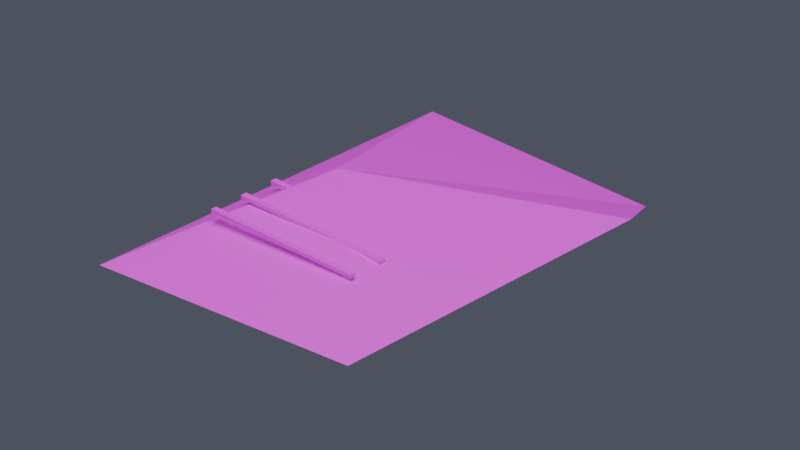 # Source: env_father_office_paper_source_v002.blend  (saved by Blender 5.2.45; exported with 4.5.12 LTS)
import bpy
from mathutils import Matrix  # noqa: F401  (used for matrix-valued properties, if any)

bpy.ops.wm.read_factory_settings(use_empty=True)
scene = bpy.context.scene
scene.name = '组件_散落纸张'

# ---- collections
col_01______paper = bpy.data.collections.new('01_制作组件_paper'); scene.collection.children.link(col_01______paper)
col_x = bpy.data.collections.new('散落纸张'); col_01______paper.children.link(col_x)
col_02______paper = bpy.data.collections.new('02_游戏输出_paper'); scene.collection.children.link(col_02______paper)
col_x_1 = bpy.data.collections.new('组件_散落纸张'); col_02______paper.children.link(col_x_1)

# ---- images (referenced by path relative to the original .blend; pixels are not part of the script)
import os
ASSET_DIR = os.environ.get("B2B_ASSET_DIR", "")  # directory of the original .blend (textures are referenced by path, not embedded)
HERE = os.path.dirname(os.path.abspath(__file__))  # packed textures are extracted next to this script under _unpacked/

def load_image(name, relpath, width, height, colorspace="sRGB"):
    """Load a texture the original file referenced (path relative to the .blend, or extracted next to this script)."""
    p = next((c for c in (os.path.join(HERE, relpath), os.path.join(ASSET_DIR, relpath)) if relpath and os.path.exists(c)), "")
    if p:
        img = bpy.data.images.load(p, check_existing=True)
        img.name = name
    else:  # same state as the original file: an image datablock whose file is absent (Cycles renders it pink)
        img = bpy.data.images.new(name, width, height)
        img.source = "FILE"
        img.filepath = "//" + (relpath or name)
    img.colorspace_settings.name = colorspace
    return img
img_10x10_512_png = load_image('设施低亮多巴胺色盘_10x10_512.png', '设施低亮多巴胺色盘_10x10_512.png', 1024, 1024, 'sRGB')

# ---- materials (node trees are filled in below, after node groups)
mat_02 = bpy.data.materials.new('02_细腻哑光_青绿大面')
mat_01 = bpy.data.materials.new('01_精工金属_紫色骨架')
mat_03 = bpy.data.materials.new('03_清漆反光_紫粉点缀')

# ---- material node trees
mat_02.use_nodes = True; mat_02.node_tree.nodes.clear()
_N = mat_02.node_tree.nodes; _L = mat_02.node_tree.links
n0 = _N.new('ShaderNodeBsdfPrincipled'); n0.name = 'Principled BSDF'; n0.location = (-200, 100)
n0.inputs[1].default_value = 0.02
n0.inputs[2].default_value = 0.72
n0.inputs[10].default_value = 0.005
n1 = _N.new('ShaderNodeOutputMaterial'); n1.name = 'Material Output'; n1.location = (200, 100)
n2 = _N.new('ShaderNodeUVMap'); n2.name = 'UV Map'; n2.location = (0, 0)
n2.width = 160
n2.uv_map = 'PaletteUV'
n3 = _N.new('ShaderNodeTexImage'); n3.name = 'Image Texture'; n3.location = (0, 0)
n3.image = img_10x10_512_png
n3.interpolation = 'Closest'
_L.new(n0.outputs[0], n1.inputs[0])
_L.new(n2.outputs[0], n3.inputs[0])
_L.new(n3.outputs[0], n0.inputs[0])
n1.is_active_output = True
mat_01.use_nodes = True; mat_01.node_tree.nodes.clear()
_N = mat_01.node_tree.nodes; _L = mat_01.node_tree.links
n0 = _N.new('ShaderNodeBsdfPrincipled'); n0.name = 'Principled BSDF'; n0.location = (-200, 100)
n0.inputs[1].default_value = 0.86
n0.inputs[2].default_value = 0.28
n0.inputs[10].default_value = 0.005
n0.inputs[19].default_value = 0.15
n1 = _N.new('ShaderNodeOutputMaterial'); n1.name = 'Material Output'; n1.location = (200, 100)
n2 = _N.new('ShaderNodeUVMap'); n2.name = 'UV Map'; n2.location = (0, 0)
n2.width = 160
n2.uv_map = 'PaletteUV'
n3 = _N.new('ShaderNodeTexImage'); n3.name = 'Image Texture'; n3.location = (0, 0)
n3.image = img_10x10_512_png
n3.interpolation = 'Closest'
_L.new(n0.outputs[0], n1.inputs[0])
_L.new(n2.outputs[0], n3.inputs[0])
_L.new(n3.outputs[0], n0.inputs[0])
n1.is_active_output = True
mat_03.use_nodes = True; mat_03.node_tree.nodes.clear()
_N = mat_03.node_tree.nodes; _L = mat_03.node_tree.links
n0 = _N.new('ShaderNodeBsdfPrincipled'); n0.name = 'Principled BSDF'; n0.location = (-200, 100)
n0.inputs[1].default_value = 0.18
n0.inputs[2].default_value = 0.16
n0.inputs[10].default_value = 0.005
n0.inputs[19].default_value = 0.65
n1 = _N.new('ShaderNodeOutputMaterial'); n1.name = 'Material Output'; n1.location = (200, 100)
n2 = _N.new('ShaderNodeUVMap'); n2.name = 'UV Map'; n2.location = (0, 0)
n2.width = 160
n2.uv_map = 'PaletteUV'
n3 = _N.new('ShaderNodeTexImage'); n3.name = 'Image Texture'; n3.location = (0, 0)
n3.image = img_10x10_512_png
n3.interpolation = 'Closest'
_L.new(n0.outputs[0], n1.inputs[0])
_L.new(n2.outputs[0], n3.inputs[0])
_L.new(n3.outputs[0], n0.inputs[0])
n1.is_active_output = True

# ---- world
world_x = bpy.data.worlds.new('冷灰摄影环境'); scene.world = world_x
world_x.use_nodes = True; world_x.node_tree.nodes.clear()
_N = world_x.node_tree.nodes; _L = world_x.node_tree.links
n0 = _N.new('ShaderNodeBackground'); n0.name = 'Background'; n0.location = (-200, 100)
n0.inputs[0].default_value = (0.18, 0.2, 0.26, 1.0)
n0.inputs[1].default_value = 0.45
n1 = _N.new('ShaderNodeOutputWorld'); n1.name = 'World Output'; n1.location = (200, 100)
_L.new(n0.outputs[0], n1.inputs[0])
n1.is_active_output = True

# ---- cameras
cam_018 = bpy.data.cameras.new('组件预览相机.018')
cam_018.type = 'ORTHO'
cam_018.ortho_scale = 1.139

# ---- lights
light_018 = bpy.data.lights.new('组件柔光.018', 'AREA')
light_018.energy = 700.0
light_018.size = 6.0

# ---- meshes
me_x = bpy.data.meshes.new('折皱纸页')
me_x.from_pydata([(-0.25, -0.33, 0.012), (0.25, -0.33, 0.04), (0.29, 0.2, 0.09), (0.18, 0.34, 0.015), (-0.24, 0.33, 0.012), (-0.1, 0.0, 0.1)], [], [(0, 1, 5), (1, 2, 5), (2, 3, 5), (3, 4, 5), (4, 0, 5)])
_uv = me_x.uv_layers.new(name='PaletteUV')
_uv.uv.foreach_set('vector', [0.975, 0.05, 0.9375, 0.07165, 0.9375, 0.02835, 0.975, 0.05, 0.9375, 0.07165, 0.9375, 0.02835, 0.975, 0.05, 0.9375, 0.07165, 0.9375, 0.02835, 0.975, 0.05, 0.9375, 0.07165, 0.9375, 0.02835, 0.975, 0.05, 0.9375, 0.07165, 0.9375, 0.02835])
me_x.materials.append(mat_02)
me_x.update()
me_x_1 = bpy.data.meshes.new('纸上印痕')
me_x_1.from_pydata([(-0.14, -0.005, -0.003), (-0.14, -0.005, 0.003), (-0.14, 0.005, -0.003), (-0.14, 0.005, 0.003), (0.14, -0.005, -0.003), (0.14, -0.005, 0.003), (0.14, 0.005, -0.003), (0.14, 0.005, 0.003)], [], [(0, 4, 6, 2), (1, 3, 7, 5), (0, 1, 5, 4), (2, 6, 7, 3), (0, 2, 3, 1), (4, 5, 7, 6)])
_uv = me_x_1.uv_layers.new(name='PaletteUV')
_uv.uv.foreach_set('vector', [0.975, 0.25, 0.95, 0.275, 0.925, 0.25, 0.95, 0.225, 0.975, 0.25, 0.95, 0.275, 0.925, 0.25, 0.95, 0.225, 0.975, 0.25, 0.95, 0.275, 0.925, 0.25, 0.95, 0.225, 0.975, 0.25, 0.95, 0.275, 0.925, 0.25, 0.95, 0.225, 0.975, 0.25, 0.95, 0.275, 0.925, 0.25, 0.95, 0.225, 0.975, 0.25, 0.95, 0.275, 0.925, 0.25, 0.95, 0.225])
me_x_1.materials.append(mat_02)
me_x_1.update()
me_001 = bpy.data.meshes.new('纸上印痕.001')
me_001.from_pydata([(-0.14, -0.005, -0.003), (-0.14, -0.005, 0.003), (-0.14, 0.005, -0.003), (-0.14, 0.005, 0.003), (0.14, -0.005, -0.003), (0.14, -0.005, 0.003), (0.14, 0.005, -0.003), (0.14, 0.005, 0.003)], [], [(0, 4, 6, 2), (1, 3, 7, 5), (0, 1, 5, 4), (2, 6, 7, 3), (0, 2, 3, 1), (4, 5, 7, 6)])
_uv = me_001.uv_layers.new(name='PaletteUV')
_uv.uv.foreach_set('vector', [0.975, 0.25, 0.95, 0.275, 0.925, 0.25, 0.95, 0.225, 0.975, 0.25, 0.95, 0.275, 0.925, 0.25, 0.95, 0.225, 0.975, 0.25, 0.95, 0.275, 0.925, 0.25, 0.95, 0.225, 0.975, 0.25, 0.95, 0.275, 0.925, 0.25, 0.95, 0.225, 0.975, 0.25, 0.95, 0.275, 0.925, 0.25, 0.95, 0.225, 0.975, 0.25, 0.95, 0.275, 0.925, 0.25, 0.95, 0.225])
me_001.materials.append(mat_02)
me_001.update()
me_002 = bpy.data.meshes.new('纸上印痕.002')
me_002.from_pydata([(-0.14, -0.005, -0.003), (-0.14, -0.005, 0.003), (-0.14, 0.005, -0.003), (-0.14, 0.005, 0.003), (0.14, -0.005, -0.003), (0.14, -0.005, 0.003), (0.14, 0.005, -0.003), (0.14, 0.005, 0.003)], [], [(0, 4, 6, 2), (1, 3, 7, 5), (0, 1, 5, 4), (2, 6, 7, 3), (0, 2, 3, 1), (4, 5, 7, 6)])
_uv = me_002.uv_layers.new(name='PaletteUV')
_uv.uv.foreach_set('vector', [0.975, 0.25, 0.95, 0.275, 0.925, 0.25, 0.95, 0.225, 0.975, 0.25, 0.95, 0.275, 0.925, 0.25, 0.95, 0.225, 0.975, 0.25, 0.95, 0.275, 0.925, 0.25, 0.95, 0.225, 0.975, 0.25, 0.95, 0.275, 0.925, 0.25, 0.95, 0.225, 0.975, 0.25, 0.95, 0.275, 0.925, 0.25, 0.95, 0.225, 0.975, 0.25, 0.95, 0.275, 0.925, 0.25, 0.95, 0.225])
me_002.materials.append(mat_02)
me_002.update()
me_x_2 = bpy.data.meshes.new('散落纸张输出')
me_x_2.from_pydata([(-0.27, -0.335, 0.0), (0.23, -0.335, 0.028), (0.27, 0.195, 0.078), (0.16, 0.335, 0.003), (-0.26, 0.325, 0.0), (-0.12, -0.005, 0.088), (-0.19, -0.19, 0.06), (-0.19, -0.19, 0.066), (-0.19, -0.18, 0.06), (-0.19, -0.18, 0.066), (0.09, -0.19, 0.06), (0.09, -0.19, 0.066), (0.09, -0.18, 0.06), (0.09, -0.18, 0.066), (-0.19, -0.13, 0.06), (-0.19, -0.13, 0.066), (-0.19, -0.12, 0.06), (-0.19, -0.12, 0.066), (0.09, -0.13, 0.06), (0.09, -0.13, 0.066), (0.09, -0.12, 0.06), (0.09, -0.12, 0.066), (-0.19, -0.07, 0.06), (-0.19, -0.07, 0.066), (-0.19, -0.06, 0.06), (-0.19, -0.06, 0.066), (0.09, -0.07, 0.06), (0.09, -0.07, 0.066), (0.09, -0.06, 0.06), (0.09, -0.06, 0.066)], [], [(0, 1, 5), (1, 2, 5), (2, 3, 5), (3, 4, 5), (4, 0, 5), (6, 10, 12, 8), (7, 9, 13, 11), (6, 7, 11, 10), (8, 12, 13, 9), (6, 8, 9, 7), (10, 11, 13, 12), (14, 18, 20, 16), (15, 17, 21, 19), (14, 15, 19, 18), (16, 20, 21, 17), (14, 16, 17, 15), (18, 19, 21, 20), (22, 26, 28, 24), (23, 25, 29, 27), (22, 23, 27, 26), (24, 28, 29, 25), (22, 24, 25, 23), (26, 27, 29, 28)])
me_x_2.polygons.foreach_set('material_index', [1, 1, 1, 1, 1, 1, 1, 1, 1, 1, 1, 1, 1, 1, 1, 1, 1, 1, 1, 1, 1, 1, 1])
_uv = me_x_2.uv_layers.new(name='PaletteUV')
_uv.uv.foreach_set('vector', [0.975, 0.05, 0.9375, 0.07165, 0.9375, 0.02835, 0.975, 0.05, 0.9375, 0.07165, 0.9375, 0.02835, 0.975, 0.05, 0.9375, 0.07165, 0.9375, 0.02835, 0.975, 0.05, 0.9375, 0.07165, 0.9375, 0.02835, 0.975, 0.05, 0.9375, 0.07165, 0.9375, 0.02835, 0.975, 0.25, 0.95, 0.275, 0.925, 0.25, 0.95, 0.225, 0.975, 0.25, 0.95, 0.275, 0.925, 0.25, 0.95, 0.225, 0.975, 0.25, 0.95, 0.275, 0.925, 0.25, 0.95, 0.225, 0.975, 0.25, 0.95, 0.275, 0.925, 0.25, 0.95, 0.225, 0.975, 0.25, 0.95, 0.275, 0.925, 0.25, 0.95, 0.225, 0.975, 0.25, 0.95, 0.275, 0.925, 0.25, 0.95, 0.225, 0.975, 0.25, 0.95, 0.275, 0.925, 0.25, 0.95, 0.225, 0.975, 0.25, 0.95, 0.275, 0.925, 0.25, 0.95, 0.225, 0.975, 0.25, 0.95, 0.275, 0.925, 0.25, 0.95, 0.225, 0.975, 0.25, 0.95, 0.275, 0.925, 0.25, 0.95, 0.225, 0.975, 0.25, 0.95, 0.275, 0.925, 0.25, 0.95, 0.225, 0.975, 0.25, 0.95, 0.275, 0.925, 0.25, 0.95, 0.225, 0.975, 0.25, 0.95, 0.275, 0.925, 0.25, 0.95, 0.225, 0.975, 0.25, 0.95, 0.275, 0.925, 0.25, 0.95, 0.225, 0.975, 0.25, 0.95, 0.275, 0.925, 0.25, 0.95, 0.225, 0.975, 0.25, 0.95, 0.275, 0.925, 0.25, 0.95, 0.225, 0.975, 0.25, 0.95, 0.275, 0.925, 0.25, 0.95, 0.225, 0.975, 0.25, 0.95, 0.275, 0.925, 0.25, 0.95, 0.225])
me_x_2.materials.append(mat_01)
me_x_2.materials.append(mat_02)
me_x_2.materials.append(mat_03)
me_x_2.update()

# ---- objects
ob_018 = bpy.data.objects.new('组件预览相机.018', cam_018)
ob_018_1 = bpy.data.objects.new('组件柔光.018', light_018)
ob_x = bpy.data.objects.new('折皱纸页', me_x)
ob_x_1 = bpy.data.objects.new('纸上印痕', me_x_1)
ob_001 = bpy.data.objects.new('纸上印痕.001', me_001)
ob_002 = bpy.data.objects.new('纸上印痕.002', me_002)
ob_x_2 = bpy.data.objects.new('散落纸张_主体输出', me_x_2)

# ---- transforms, parenting, visibility, modifiers, constraints
ob_018.location = (1.139, -1.139, 0.9112)
ob_018.rotation_euler = (1.075, -5.334e-08, 0.7854)
ob_018_1.location = (2.0, -3.0, 7.0)
ob_x.location = (0.0, 0.0, 0.0)
ob_x_1.location = (-0.03, -0.18, 0.075)
ob_001.location = (-0.03, -0.12, 0.075)
ob_002.location = (-0.03, -0.06, 0.075)
ob_x_2.location = (0.0, 0.0, 0.0)

# ---- collection membership
scene.collection.objects.link(ob_018)
scene.collection.objects.link(ob_018_1)
col_x.objects.link(ob_x)
col_x.objects.link(ob_x_1)
col_x.objects.link(ob_001)
col_x.objects.link(ob_002)
col_x_1.objects.link(ob_x_2)
def _layer_coll(name, lc=None):
    lc = lc or bpy.context.view_layer.layer_collection
    for c in lc.children:
        if c.name == name: return c
        r = _layer_coll(name, c)
        if r: return r
_layer_coll('01_制作组件_paper').exclude = True
_layer_coll('散落纸张').exclude = True

# ---- scene / render settings (as saved in the file)
scene.camera = ob_018
scene.frame_start = 1; scene.frame_end = 250; scene.frame_set(1)
scene.render.engine = 'BLENDER_EEVEE_NEXT'
scene.render.image_settings.exr_codec = 'NONE'
scene.render.use_bake_clear = False
scene.render.bake_margin = 0
scene.render.bake_bias = 0.0
scene.render.bake_samples = 0
scene.render.simplify_subdivision_render = 0
scene.render.simplify_child_particles_render = 0.0
scene.render.compositor_device = 'GPU'
scene.eevee.use_volume_custom_range = False
scene.eevee.gtao_distance = 0.0
scene.eevee.use_fast_gi = False
scene.eevee.fast_gi_thickness_near = 0.1
scene.eevee.fast_gi_thickness_far = 0.0
scene.eevee.ray_tracing_options.screen_trace_thickness = 0.1
bpy.context.view_layer.update()
